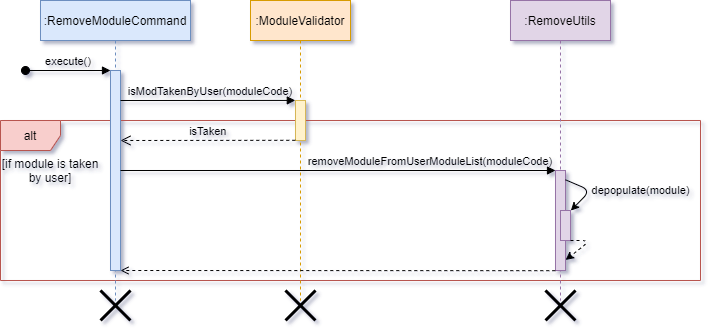

The diagram above was exported from draw.io. Its source (the exported page's mxGraphModel, read from the mxfile embedded in the PNG):
<mxGraphModel dx="1038" dy="580" grid="1" gridSize="10" guides="1" tooltips="1" connect="1" arrows="1" fold="1" page="1" pageScale="1" pageWidth="850" pageHeight="1100" math="0" shadow="1">
  <root>
    <mxCell id="0" />
    <mxCell id="1" parent="0" />
    <mxCell id="NQlIdFVKC1PAzo8GRDxD-15" value="alt" style="shape=umlFrame;whiteSpace=wrap;html=1;fillColor=#f8cecc;strokeColor=#b85450;" vertex="1" parent="1">
      <mxGeometry x="40" y="200" width="700" height="160" as="geometry" />
    </mxCell>
    <mxCell id="3nuBFxr9cyL0pnOWT2aG-1" value=":RemoveModuleCommand" style="shape=umlLifeline;perimeter=lifelinePerimeter;container=1;collapsible=0;recursiveResize=0;rounded=0;shadow=0;strokeWidth=1;fillColor=#dae8fc;strokeColor=#6c8ebf;" parent="1" vertex="1">
      <mxGeometry x="80" y="80" width="150" height="300" as="geometry" />
    </mxCell>
    <mxCell id="3nuBFxr9cyL0pnOWT2aG-2" value="" style="points=[];perimeter=orthogonalPerimeter;rounded=0;shadow=0;strokeWidth=1;fillColor=#dae8fc;strokeColor=#6c8ebf;" parent="3nuBFxr9cyL0pnOWT2aG-1" vertex="1">
      <mxGeometry x="70" y="70" width="10" height="200" as="geometry" />
    </mxCell>
    <mxCell id="3nuBFxr9cyL0pnOWT2aG-3" value="execute()" style="verticalAlign=bottom;startArrow=oval;endArrow=block;startSize=8;shadow=0;strokeWidth=1;labelBackgroundColor=none;" parent="3nuBFxr9cyL0pnOWT2aG-1" target="3nuBFxr9cyL0pnOWT2aG-2" edge="1">
      <mxGeometry relative="1" as="geometry">
        <mxPoint x="-15" y="70" as="sourcePoint" />
      </mxGeometry>
    </mxCell>
    <mxCell id="3nuBFxr9cyL0pnOWT2aG-5" value=":RemoveUtils" style="shape=umlLifeline;perimeter=lifelinePerimeter;container=1;collapsible=0;recursiveResize=0;rounded=0;shadow=0;strokeWidth=1;fillColor=#e1d5e7;strokeColor=#9673a6;" parent="1" vertex="1">
      <mxGeometry x="550" y="80" width="100" height="300" as="geometry" />
    </mxCell>
    <mxCell id="NQlIdFVKC1PAzo8GRDxD-4" value="" style="points=[];perimeter=orthogonalPerimeter;rounded=0;shadow=0;strokeWidth=1;fillColor=#e1d5e7;strokeColor=#9673a6;" vertex="1" parent="3nuBFxr9cyL0pnOWT2aG-5">
      <mxGeometry x="45" y="170" width="10" height="100" as="geometry" />
    </mxCell>
    <mxCell id="NQlIdFVKC1PAzo8GRDxD-10" value="" style="points=[];perimeter=orthogonalPerimeter;rounded=0;shadow=0;strokeWidth=1;fillColor=#e1d5e7;strokeColor=#9673a6;" vertex="1" parent="3nuBFxr9cyL0pnOWT2aG-5">
      <mxGeometry x="50" y="210" width="10" height="30" as="geometry" />
    </mxCell>
    <mxCell id="NQlIdFVKC1PAzo8GRDxD-12" value="depopulate(module)" style="endArrow=classic;html=1;labelBackgroundColor=none;exitX=1;exitY=0.093;exitDx=0;exitDy=0;exitPerimeter=0;entryX=1.033;entryY=0.003;entryDx=0;entryDy=0;entryPerimeter=0;" edge="1" parent="3nuBFxr9cyL0pnOWT2aG-5" source="NQlIdFVKC1PAzo8GRDxD-4" target="NQlIdFVKC1PAzo8GRDxD-10">
      <mxGeometry x="-0.0167" y="50" width="50" height="50" relative="1" as="geometry">
        <mxPoint x="50" y="180" as="sourcePoint" />
        <mxPoint x="110" y="140" as="targetPoint" />
        <Array as="points">
          <mxPoint x="80" y="190" />
        </Array>
        <mxPoint x="14" y="-35" as="offset" />
      </mxGeometry>
    </mxCell>
    <mxCell id="NQlIdFVKC1PAzo8GRDxD-1" value=":ModuleValidator" style="shape=umlLifeline;perimeter=lifelinePerimeter;container=1;collapsible=0;recursiveResize=0;rounded=0;shadow=0;strokeWidth=1;fillColor=#ffe6cc;strokeColor=#d79b00;" vertex="1" parent="1">
      <mxGeometry x="290" y="80" width="100" height="300" as="geometry" />
    </mxCell>
    <mxCell id="NQlIdFVKC1PAzo8GRDxD-2" value="" style="points=[];perimeter=orthogonalPerimeter;rounded=0;shadow=0;strokeWidth=1;fillColor=#fff2cc;strokeColor=#d6b656;" vertex="1" parent="NQlIdFVKC1PAzo8GRDxD-1">
      <mxGeometry x="45" y="100" width="10" height="40" as="geometry" />
    </mxCell>
    <mxCell id="NQlIdFVKC1PAzo8GRDxD-7" value="isTaken" style="verticalAlign=bottom;endArrow=open;dashed=1;endSize=8;shadow=0;strokeWidth=1;labelBackgroundColor=none;exitX=-0.02;exitY=0.995;exitDx=0;exitDy=0;exitPerimeter=0;" edge="1" parent="1" source="NQlIdFVKC1PAzo8GRDxD-2">
      <mxGeometry x="-0.0028" relative="1" as="geometry">
        <mxPoint x="160" y="220" as="targetPoint" />
        <mxPoint x="330" y="220" as="sourcePoint" />
        <mxPoint as="offset" />
      </mxGeometry>
    </mxCell>
    <mxCell id="NQlIdFVKC1PAzo8GRDxD-8" value="isModTakenByUser(moduleCode)" style="verticalAlign=bottom;endArrow=block;shadow=0;strokeWidth=1;labelBackgroundColor=none;entryX=-0.02;entryY=-0.002;entryDx=0;entryDy=0;entryPerimeter=0;" edge="1" parent="1" target="NQlIdFVKC1PAzo8GRDxD-2">
      <mxGeometry x="0.0297" relative="1" as="geometry">
        <mxPoint x="160" y="180" as="sourcePoint" />
        <mxPoint x="690" y="170" as="targetPoint" />
        <mxPoint as="offset" />
      </mxGeometry>
    </mxCell>
    <mxCell id="NQlIdFVKC1PAzo8GRDxD-9" value="removeModuleFromUserModuleList(moduleCode)" style="verticalAlign=bottom;endArrow=block;shadow=0;strokeWidth=1;labelBackgroundColor=none;" edge="1" parent="1" target="NQlIdFVKC1PAzo8GRDxD-4">
      <mxGeometry x="0.4253" relative="1" as="geometry">
        <mxPoint x="160" y="250" as="sourcePoint" />
        <mxPoint x="350" y="250" as="targetPoint" />
        <mxPoint as="offset" />
      </mxGeometry>
    </mxCell>
    <mxCell id="NQlIdFVKC1PAzo8GRDxD-13" value="" style="endArrow=classic;html=1;labelBackgroundColor=none;entryX=1.005;entryY=0.895;entryDx=0;entryDy=0;entryPerimeter=0;dashed=1;" edge="1" parent="1" target="NQlIdFVKC1PAzo8GRDxD-4">
      <mxGeometry width="50" height="50" relative="1" as="geometry">
        <mxPoint x="610" y="320" as="sourcePoint" />
        <mxPoint x="660" y="270" as="targetPoint" />
        <Array as="points">
          <mxPoint x="630" y="320" />
        </Array>
      </mxGeometry>
    </mxCell>
    <mxCell id="NQlIdFVKC1PAzo8GRDxD-14" value="" style="endArrow=open;html=1;dashed=1;labelBackgroundColor=none;exitX=-0.02;exitY=1.002;exitDx=0;exitDy=0;exitPerimeter=0;endFill=0;" edge="1" parent="1" source="NQlIdFVKC1PAzo8GRDxD-4" target="3nuBFxr9cyL0pnOWT2aG-2">
      <mxGeometry width="50" height="50" relative="1" as="geometry">
        <mxPoint x="510" y="350" as="sourcePoint" />
        <mxPoint x="560" y="300" as="targetPoint" />
      </mxGeometry>
    </mxCell>
    <mxCell id="NQlIdFVKC1PAzo8GRDxD-16" value="[if module is taken by user]" style="text;html=1;strokeColor=none;fillColor=none;align=center;verticalAlign=middle;whiteSpace=wrap;rounded=0;" vertex="1" parent="1">
      <mxGeometry x="40" y="240" width="100" height="20" as="geometry" />
    </mxCell>
    <mxCell id="NQlIdFVKC1PAzo8GRDxD-17" value="" style="shape=umlDestroy;whiteSpace=wrap;html=1;strokeWidth=3;" vertex="1" parent="1">
      <mxGeometry x="140" y="370" width="30" height="30" as="geometry" />
    </mxCell>
    <mxCell id="NQlIdFVKC1PAzo8GRDxD-18" value="" style="shape=umlDestroy;whiteSpace=wrap;html=1;strokeWidth=3;" vertex="1" parent="1">
      <mxGeometry x="325" y="370" width="30" height="30" as="geometry" />
    </mxCell>
    <mxCell id="NQlIdFVKC1PAzo8GRDxD-19" value="" style="shape=umlDestroy;whiteSpace=wrap;html=1;strokeWidth=3;" vertex="1" parent="1">
      <mxGeometry x="585" y="370" width="30" height="30" as="geometry" />
    </mxCell>
  </root>
</mxGraphModel>